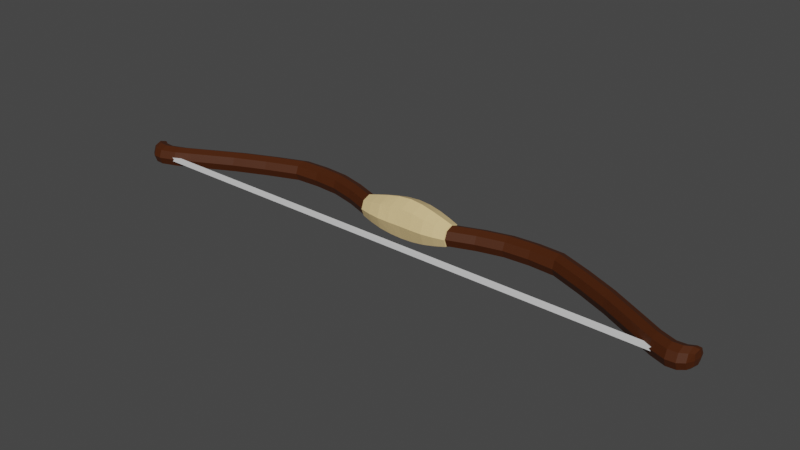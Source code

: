 # Source: bow.blend  (saved by Blender 3.6.11; exported with 4.5.12 LTS)
import bpy
from mathutils import Matrix  # noqa: F401  (used for matrix-valued properties, if any)

bpy.ops.wm.read_factory_settings(use_empty=True)
scene = bpy.context.scene
scene.name = 'Scene'

# ---- collections
col_collection = bpy.data.collections.new('Collection'); scene.collection.children.link(col_collection)

# ---- materials (node trees are filled in below, after node groups)
mat_handle = bpy.data.materials.new('Handle')
mat_handle.alpha_threshold = 0.0
mat_handle.use_transparent_shadow = False
mat_handle.roughness = 0.5
mat_handle.line_color = (0.0, 0.0, 0.0, 1.0)
mat_bow = bpy.data.materials.new('Bow')
mat_bow.use_transparent_shadow = False
mat_string = bpy.data.materials.new('String')
mat_string.use_transparent_shadow = False

# ---- material node trees
mat_handle.use_nodes = True; mat_handle.node_tree.nodes.clear()
_N = mat_handle.node_tree.nodes; _L = mat_handle.node_tree.links
n0 = _N.new('ShaderNodeOutputMaterial'); n0.name = 'Material Output'; n0.location = (300, 300)
n1 = _N.new('ShaderNodeBsdfPrincipled'); n1.name = 'Principled BSDF'; n1.location = (10, 300)
n1.distribution = 'GGX'
n1.subsurface_method = 'RANDOM_WALK_SKIN'
n1.inputs[0].default_value = (0.8, 0.5833, 0.2769, 1.0)
n1.inputs[3].default_value = 1.45
n1.inputs[27].default_value = (0.0, 0.0, 0.0, 1.0)
n1.inputs[28].default_value = 1.0
_L.new(n1.outputs[0], n0.inputs[0])
n0.is_active_output = True
mat_bow.use_nodes = True; mat_bow.node_tree.nodes.clear()
_N = mat_bow.node_tree.nodes; _L = mat_bow.node_tree.links
n0 = _N.new('ShaderNodeBsdfPrincipled'); n0.name = 'Principled BSDF'; n0.location = (10, 300)
n0.distribution = 'GGX'
n0.subsurface_method = 'RANDOM_WALK_SKIN'
n0.inputs[0].default_value = (0.06072, 0.01331, 0.0, 1.0)
n0.inputs[3].default_value = 1.45
n0.inputs[27].default_value = (0.0, 0.0, 0.0, 1.0)
n0.inputs[28].default_value = 1.0
n1 = _N.new('ShaderNodeOutputMaterial'); n1.name = 'Material Output'; n1.location = (300, 300)
_L.new(n0.outputs[0], n1.inputs[0])
n1.is_active_output = True
mat_string.use_nodes = True; mat_string.node_tree.nodes.clear()
_N = mat_string.node_tree.nodes; _L = mat_string.node_tree.links
n0 = _N.new('ShaderNodeBsdfPrincipled'); n0.name = 'Principled BSDF'; n0.location = (10, 300)
n0.distribution = 'GGX'
n0.subsurface_method = 'RANDOM_WALK_SKIN'
n0.inputs[3].default_value = 1.45
n0.inputs[27].default_value = (0.0, 0.0, 0.0, 1.0)
n0.inputs[28].default_value = 1.0
n1 = _N.new('ShaderNodeOutputMaterial'); n1.name = 'Material Output'; n1.location = (300, 300)
_L.new(n0.outputs[0], n1.inputs[0])
n1.is_active_output = True

# ---- world
world_world = bpy.data.worlds.new('World'); scene.world = world_world
world_world.use_nodes = True; world_world.node_tree.nodes.clear()
_N = world_world.node_tree.nodes; _L = world_world.node_tree.links
n0 = _N.new('ShaderNodeOutputWorld'); n0.name = 'World Output'; n0.location = (300, 300)
n1 = _N.new('ShaderNodeBackground'); n1.name = 'Background'; n1.location = (10, 300)
n1.inputs[0].default_value = (0.05088, 0.05088, 0.05088, 1.0)
_L.new(n1.outputs[0], n0.inputs[0])
n0.is_active_output = True
world_world.color = (0.05088, 0.05088, 0.05088)
world_world.use_sun_shadow = False
world_world.sun_shadow_jitter_overblur = 0.0

# ---- meshes
me_cube = bpy.data.meshes.new('Cube')
me_cube.from_pydata([(0.6012, 0.7794, 0.4397), (0.6012, 0.7794, -0.4397), (0.6012, -0.09616, 0.4397), (0.6012, -0.09616, -0.4397), (0.0, 0.8309, -0.5547), (0.0, -0.05573, 0.5547), (0.0, -0.05573, -0.5547), (0.0, 0.8309, 0.5547), (3.467, 0.9798, 0.2584), (3.467, 0.9798, -0.2584), (3.467, 0.4449, 0.2584), (3.467, 0.4449, -0.2584), (7.083, -0.1821, 0.2584), (7.083, -0.1821, -0.2584), (7.083, -0.6988, 0.2584), (7.083, -0.6988, -0.2584), (1.126, 0.07421, 0.2584), (1.126, 0.591, 0.2584), (1.126, 0.591, -0.2584), (1.126, 0.07421, -0.2584), (1.114, 0.6066, 0.2785), (1.114, 0.6066, -0.2785), (1.114, 0.04728, -0.2785), (1.114, 0.04728, 0.2785), (6.424, -0.4454, -0.2584), (6.424, -0.9621, -0.2584), (6.424, -0.9621, 0.2584), (6.424, -0.4454, 0.2584), (6.841, -0.4791, -0.2584), (6.841, -0.9959, -0.2584), (6.841, -0.9959, 0.2584), (6.841, -0.4791, 0.2584), (4.945, -0.1113, -0.2584), (4.945, -0.1113, 0.2584), (4.945, 0.4284, 0.2584), (4.945, 0.4284, -0.2584), (2.296, 0.5277, 0.2584), (2.296, 1.049, 0.2584), (2.296, 1.049, -0.2584), (2.296, 0.5277, -0.2584), (6.679, -0.8027, -0.04613), (6.679, -0.8027, 0.04613), (6.679, -0.7105, -0.04613), (6.679, -0.7105, 0.04613), (0.0, -0.7105, -0.04613), (0.0, -0.7105, 0.04613), (0.0, -0.8027, -0.04613), (0.0, -0.8027, 0.04613)], [], [(4, 1, 3, 6), (37, 36, 10, 8), (4, 7, 0, 1), (0, 7, 5, 2), (3, 2, 5, 6), (29, 28, 13, 15), (38, 37, 8, 9), (39, 38, 9, 11), (36, 39, 11, 10), (13, 12, 14, 15), (30, 29, 15, 14), (31, 30, 14, 12), (28, 31, 12, 13), (23, 22, 19, 16), (22, 21, 18, 19), (21, 20, 17, 18), (20, 23, 16, 17), (0, 2, 23, 20), (1, 0, 20, 21), (3, 1, 21, 22), (2, 3, 22, 23), (35, 34, 27, 24), (34, 33, 26, 27), (33, 32, 25, 26), (32, 35, 24, 25), (24, 27, 31, 28), (27, 26, 30, 31), (26, 25, 29, 30), (25, 24, 28, 29), (11, 9, 35, 32), (10, 11, 32, 33), (8, 10, 33, 34), (9, 8, 34, 35), (16, 19, 39, 36), (19, 18, 38, 39), (18, 17, 37, 38), (17, 16, 36, 37), (10, 8, 9, 11), (44, 45, 43, 42), (42, 43, 41, 40), (44, 42, 40, 46), (43, 45, 47, 41), (40, 41, 47, 46)])
me_cube.polygons.foreach_set('material_index', [0, 1, 0, 0, 0, 1, 1, 1, 1, 1, 1, 1, 1, 0, 0, 0, 0, 0, 0, 0, 0, 1, 1, 1, 1, 1, 1, 1, 1, 1, 1, 1, 1, 1, 1, 1, 1, 1, 2, 2, 2, 2, 2])
_k = {(16, 19): 1.0, (18, 19): 1.0, (17, 18): 1.0, (16, 17): 1.0, (20, 23): 1.0, (20, 21): 1.0, (21, 22): 1.0, (22, 23): 1.0, (43, 45): 1.0, (42, 43): 1.0, (40, 42): 1.0, (41, 43): 1.0, (40, 41): 1.0, (40, 46): 1.0, (42, 44): 1.0, (41, 47): 1.0}
me_cube.attributes.new('crease_edge', 'FLOAT', 'EDGE').data.foreach_set('value', [_k.get((min(e.vertices), max(e.vertices)), 0.0) for e in me_cube.edges])
_uv = me_cube.uv_layers.new(name='UVMap')
_uv.uv.foreach_set('vector', [0.25, 0.5, 0.375, 0.5, 0.375, 0.75, 0.25, 0.75, 0.625, 0.5, 0.625, 0.75, 0.625, 0.75, 0.625, 0.5, 0.375, 0.375, 0.625, 0.375, 0.625, 0.5, 0.375, 0.5, 0.625, 0.5, 0.75, 0.5, 0.75, 0.75, 0.625, 0.75, 0.375, 0.75, 0.625, 0.75, 0.625, 0.875, 0.375, 0.875, 0.375, 0.75, 0.375, 0.5, 0.375, 0.5, 0.375, 0.75, 0.375, 0.5, 0.625, 0.5, 0.625, 0.5, 0.375, 0.5, 0.375, 0.75, 0.375, 0.5, 0.375, 0.5, 0.375, 0.75, 0.625, 0.75, 0.375, 0.75, 0.375, 0.75, 0.625, 0.75, 0.375, 0.5, 0.625, 0.5, 0.625, 0.75, 0.375, 0.75, 0.625, 0.75, 0.375, 0.75, 0.375, 0.75, 0.625, 0.75, 0.625, 0.5, 0.625, 0.75, 0.625, 0.75, 0.625, 0.5, 0.375, 0.5, 0.625, 0.5, 0.625, 0.5, 0.375, 0.5, 0.625, 0.75, 0.375, 0.75, 0.375, 0.75, 0.625, 0.75, 0.375, 0.75, 0.375, 0.5, 0.375, 0.5, 0.375, 0.75, 0.375, 0.5, 0.625, 0.5, 0.625, 0.5, 0.375, 0.5, 0.625, 0.5, 0.625, 0.75, 0.625, 0.75, 0.625, 0.5, 0.625, 0.5, 0.625, 0.75, 0.625, 0.75, 0.625, 0.5, 0.375, 0.5, 0.625, 0.5, 0.625, 0.5, 0.375, 0.5, 0.375, 0.75, 0.375, 0.5, 0.375, 0.5, 0.375, 0.75, 0.625, 0.75, 0.375, 0.75, 0.375, 0.75, 0.625, 0.75, 0.375, 0.5, 0.625, 0.5, 0.625, 0.5, 0.375, 0.5, 0.625, 0.5, 0.625, 0.75, 0.625, 0.75, 0.625, 0.5, 0.625, 0.75, 0.375, 0.75, 0.375, 0.75, 0.625, 0.75, 0.375, 0.75, 0.375, 0.5, 0.375, 0.5, 0.375, 0.75, 0.375, 0.5, 0.625, 0.5, 0.625, 0.5, 0.375, 0.5, 0.625, 0.5, 0.625, 0.75, 0.625, 0.75, 0.625, 0.5, 0.625, 0.75, 0.375, 0.75, 0.375, 0.75, 0.625, 0.75, 0.375, 0.75, 0.375, 0.5, 0.375, 0.5, 0.375, 0.75, 0.375, 0.75, 0.375, 0.5, 0.375, 0.5, 0.375, 0.75, 0.625, 0.75, 0.375, 0.75, 0.375, 0.75, 0.625, 0.75, 0.625, 0.5, 0.625, 0.75, 0.625, 0.75, 0.625, 0.5, 0.375, 0.5, 0.625, 0.5, 0.625, 0.5, 0.375, 0.5, 0.625, 0.75, 0.375, 0.75, 0.375, 0.75, 0.625, 0.75, 0.375, 0.75, 0.375, 0.5, 0.375, 0.5, 0.375, 0.75, 0.375, 0.5, 0.625, 0.5, 0.625, 0.5, 0.375, 0.5, 0.625, 0.5, 0.625, 0.75, 0.625, 0.75, 0.625, 0.5, 0.0, 0.0, 0.0, 0.0, 0.0, 0.0, 0.0, 0.0, 0.375, 0.375, 0.625, 0.375, 0.625, 0.5, 0.375, 0.5, 0.375, 0.5, 0.625, 0.5, 0.625, 0.75, 0.375, 0.75, 0.25, 0.5, 0.375, 0.5, 0.375, 0.75, 0.25, 0.75, 0.625, 0.5, 0.75, 0.5, 0.75, 0.75, 0.625, 0.75, 0.375, 0.75, 0.625, 0.75, 0.625, 0.875, 0.375, 0.875])
me_cube.materials.append(mat_handle)
me_cube.materials.append(mat_bow)
me_cube.materials.append(mat_string)
me_cube.use_mirror_vertex_groups = False
me_cube.update()
arm_armature = bpy.data.armatures.new('Armature')  # bones are not reproduced

# ---- objects
ob_bow = bpy.data.objects.new('Bow', me_cube)
ob_armature = bpy.data.objects.new('Armature', arm_armature)

# ---- transforms, parenting, visibility, modifiers, constraints
ob_bow.parent = ob_armature
ob_bow.matrix_parent_inverse = Matrix(((7.55e-08, -0.0, -1.0, -0.0), (-0.0, 1.0, -0.0, -0.3527), (1.0, 0.0, 7.55e-08, -0.0), (-0.0, -0.0, -0.0, 1.0)))
ob_bow.location = (0.0, 1.49e-08, 0.0)
ob_bow.rotation_euler = (-0.0, 3.142, -0.0)
ob_bow.lock_rotations_4d = False
ob_bow.empty_display_type = 'ARROWS'
ob_bow.lineart.crease_threshold = 0.0
_vg = ob_bow.vertex_groups.new(name='handle.L')
_vg = ob_bow.vertex_groups.new(name='limb1.L')
_vg = ob_bow.vertex_groups.new(name='limb2.L')
_vg = ob_bow.vertex_groups.new(name='limb3.L')
_vg = ob_bow.vertex_groups.new(name='limb4.L')
_vg = ob_bow.vertex_groups.new(name='string')
for _i, _w in zip([12, 13, 14, 15, 24, 25, 26, 28, 29, 30, 31, 32, 40, 41, 42, 43, 44, 45, 46, 47], [0.0, 0.0, 0.0, 0.0, 0.0, 0.0, 0.0, 0.0, 0.0, 0.0, 0.0, 0.0, 3.336e-08, 2.484e-07, 3.993e-09, 9.193e-06, 1.0, 1.0, 1.0, 1.0]): _vg.add([_i], _w, 'REPLACE')
_vg = ob_bow.vertex_groups.new(name='handle.R')
for _i, _w in zip([0, 1, 2, 3, 4, 5, 6, 7, 16, 19, 20, 21, 22, 23], [0.8282, 0.8146, 0.9357, 0.9164, 0.309, 0.8791, 0.8614, 0.3139, 0.1083, 0.07286, 0.1053, 0.09403, 0.457, 0.6988]): _vg.add([_i], _w, 'REPLACE')
_vg = ob_bow.vertex_groups.new(name='limb1.R')
for _i, _w in zip([0, 1, 2, 3, 16, 17, 18, 19, 20, 21, 22, 23, 36, 37, 38, 39], [0.09213, 0.09787, 0.03762, 0.06505, 0.891, 0.9836, 0.9868, 0.9267, 0.8886, 0.8996, 0.5415, 0.2989, 0.9899, 0.9896, 0.9907, 0.9891]): _vg.add([_i], _w, 'REPLACE')
_vg = ob_bow.vertex_groups.new(name='limb2.R')
for _i, _w in zip([8, 9, 10, 11], [0.9891, 0.9879, 0.9813, 0.984]): _vg.add([_i], _w, 'REPLACE')
_vg = ob_bow.vertex_groups.new(name='limb3.R')
for _i, _w in zip([32, 33, 34, 35], [0.9877, 0.9877, 0.9859, 0.9858]): _vg.add([_i], _w, 'REPLACE')
_vg = ob_bow.vertex_groups.new(name='limb4.R')
for _i, _w in zip([24, 25, 26, 27, 28, 29, 30, 31], [0.9667, 0.9697, 0.9724, 0.9637, 0.03384, 0.05013, 0.04577, 0.04179]): _vg.add([_i], _w, 'REPLACE')
_vg = ob_bow.vertex_groups.new(name='root')
for _i, _w in zip([0, 1, 4, 5, 6, 7], [0.07964, 0.08751, 0.6678, 0.1067, 0.1203, 0.6639]): _vg.add([_i], _w, 'REPLACE')
_vg = ob_bow.vertex_groups.new(name='IKPole.L')
_vg = ob_bow.vertex_groups.new(name='IKPole.R')
_vg.add([40, 41, 42, 43], 1.0, 'REPLACE')
_vg = ob_bow.vertex_groups.new(name='limb5.L')
_vg = ob_bow.vertex_groups.new(name='limb5.L.001')
for _i, _w in zip([12, 13, 14, 15, 25, 26, 28, 29, 30, 31], [0.9935, 0.9941, 0.9893, 0.989, 0.007426, 0.001649, 0.9575, 0.9499, 0.9524, 0.9532]): _vg.add([_i], _w, 'REPLACE')
_vg = ob_bow.vertex_groups.new(name='limb5.R')
for _i, _w in zip([12, 13, 14, 15, 25, 26, 28, 29, 30, 31], [0.9904, 0.9916, 0.9888, 0.9883, 0.007422, 0.001641, 0.9576, 0.9498, 0.9522, 0.9534]): _vg.add([_i], _w, 'REPLACE')
_m = ob_bow.modifiers.new('Mirror', 'MIRROR')
_m.use_clip = True
_m = ob_bow.modifiers.new('Subdivision', 'SUBSURF')
_m.render_levels = 1
_m = ob_bow.modifiers.new('Armature', 'ARMATURE')
_m.object = ob_armature
ob_armature.location = (0.0, 0.3527, 0.0)
ob_armature.rotation_euler = (-0.0, 1.571, 0.0)
ob_armature.show_in_front = True

# ---- collection membership
col_collection.objects.link(ob_bow)
col_collection.objects.link(ob_armature)

# ---- scene / render settings (as saved in the file)
scene.frame_start = 1; scene.frame_end = 120; scene.frame_set(25)
scene.render.engine = 'BLENDER_EEVEE_NEXT'
scene.cycles.sampling_pattern = 'TABULATED_SOBOL'
scene.view_settings.view_transform = 'Filmic'
bpy.context.view_layer.update()

# ---- added for rendering (the .blend has no active camera and no usable light): camera, sun
cam_auto = bpy.data.cameras.new('AutoCamera')
cam_auto.lens = 50.0
cam_auto.sensor_width = 36.0
cam_auto.clip_end = 1000.0
ob_auto_camera = bpy.data.objects.new('AutoCamera', cam_auto)
scene.collection.objects.link(ob_auto_camera)
ob_auto_camera.location = (13.2191, -15.839, 10.5752)
ob_auto_camera.rotation_euler = (1.09748, -7.21219e-08, 0.694738)
scene.camera = ob_auto_camera
light_auto_sun = bpy.data.lights.new('AutoSun', 'SUN')
light_auto_sun.energy = 3.0
light_auto_sun.angle = 0.0523599
ob_auto_sun = bpy.data.objects.new('AutoSun', light_auto_sun)
scene.collection.objects.link(ob_auto_sun)
ob_auto_sun.rotation_euler = (0.872665, 0.174533, 0.523599)
bpy.context.view_layer.update()

